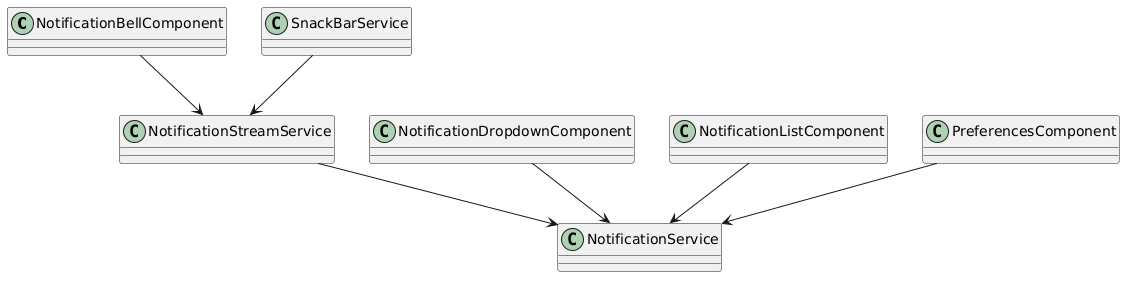

The diagram above was rendered by PlantUML. Its source (embedded in the PNG):
@startuml
skinparam classAttributeIconSize 0
class NotificationBellComponent
class NotificationDropdownComponent
class NotificationListComponent
class NotificationStreamService
class SnackBarService
class PreferencesComponent
class NotificationService

NotificationBellComponent --> NotificationStreamService
NotificationDropdownComponent --> NotificationService
NotificationListComponent --> NotificationService
NotificationStreamService --> NotificationService
PreferencesComponent --> NotificationService
SnackBarService --> NotificationStreamService
@enduml